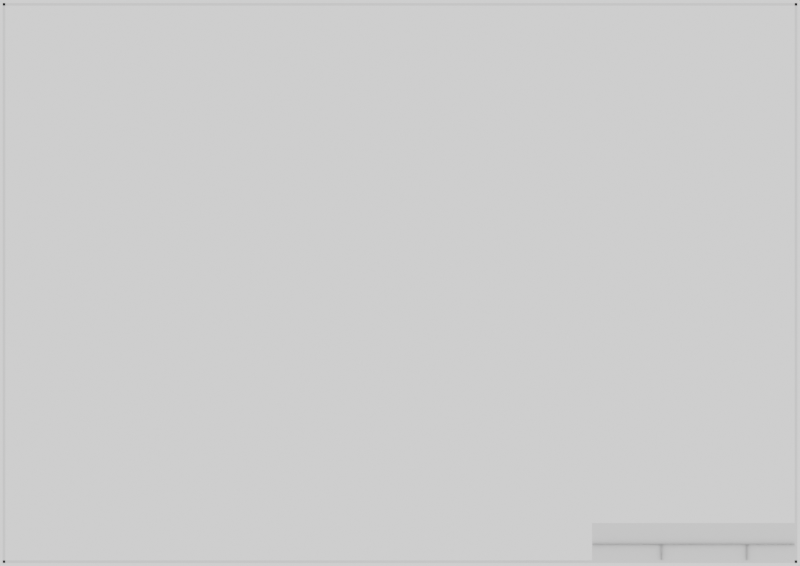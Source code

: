 # Source: part_template.blend  (saved by Blender 2.81.16; exported with 4.5.12 LTS)
import bpy
from mathutils import Matrix  # noqa: F401  (used for matrix-valued properties, if any)

bpy.ops.wm.read_factory_settings(use_empty=True)
scene = bpy.context.scene
scene.name = 'Main2d'

# ---- collections
col_collection = bpy.data.collections.new('Collection'); scene.collection.children.link(col_collection)
col_text = bpy.data.collections.new('Text'); scene.collection.children.link(col_text)

# ---- materials (node trees are filled in below, after node groups)
mat_material = bpy.data.materials.new('Material')
mat_text = bpy.data.materials.new('Text')

# ---- material node trees
mat_material.use_nodes = True; mat_material.node_tree.nodes.clear()
_N = mat_material.node_tree.nodes; _L = mat_material.node_tree.links
n0 = _N.new('ShaderNodeOutputMaterial'); n0.name = 'Material Output'; n0.location = (300, 300)
n1 = _N.new('ShaderNodeBsdfPrincipled'); n1.name = 'Principled BSDF'; n1.location = (10, 300)
n1.distribution = 'GGX'
n1.subsurface_method = 'BURLEY'
n1.inputs[3].default_value = 1.45
n1.inputs[27].default_value = (0.0, 0.0, 0.0, 1.0)
n1.inputs[28].default_value = 1.0
_L.new(n1.outputs[0], n0.inputs[0])
n0.is_active_output = True
mat_text.use_nodes = True; mat_text.node_tree.nodes.clear()
_N = mat_text.node_tree.nodes; _L = mat_text.node_tree.links
n0 = _N.new('ShaderNodeOutputMaterial'); n0.name = 'Material Output'; n0.location = (300, 300)
n1 = _N.new('ShaderNodeEmission'); n1.name = 'Emission'; n1.location = (10, 300)
n1.inputs[0].default_value = (0.0, 0.0, 0.0, 1.0)
_L.new(n1.outputs[0], n0.inputs[0])
n0.is_active_output = True

# ---- world
world_world = bpy.data.worlds.new('World'); scene.world = world_world
world_world.use_nodes = True; world_world.node_tree.nodes.clear()
_N = world_world.node_tree.nodes; _L = world_world.node_tree.links
n0 = _N.new('ShaderNodeOutputWorld'); n0.name = 'World Output'; n0.location = (300, 300)
n1 = _N.new('ShaderNodeBackground'); n1.name = 'Background'; n1.location = (10, 300)
n1.inputs[0].default_value = (1.0, 1.0, 1.0, 1.0)
_L.new(n1.outputs[0], n0.inputs[0])
n0.is_active_output = True
world_world.color = (0.05088, 0.05088, 0.05088)
world_world.use_sun_shadow = False
world_world.sun_shadow_jitter_overblur = 0.0

# ---- cameras
cam_camera = bpy.data.cameras.new('Camera')
cam_camera.type = 'ORTHO'
cam_camera.clip_end = 100.0
cam_camera.ortho_scale = 30.0

# ---- meshes
me_plane = bpy.data.meshes.new('Plane')
me_plane.from_pydata([(-14.9, 19.5, 0.0), (-14.8, -1.5, 0.0), (-14.9, -1.5, 0.0), (14.8, -1.5, 0.0), (14.9, -1.5, 0.0), (14.8, 19.5, 0.0), (14.9, 19.5, 0.0), (-14.8, 19.5, 0.0), (14.9, 19.5, 0.0), (-14.9, 19.4, 0.0), (-14.9, 19.5, 0.0), (14.9, 19.4, 0.0), (14.9, -1.4, 0.0), (-14.9, -1.5, 0.0), (-14.9, -1.4, 0.0), (14.9, -1.5, 0.0), (14.8, -1.4, 0.0), (14.8, -0.8, 0.1), (7.2, -1.4, 0.0), (14.8, -0.8, 0.0), (14.8, -4.172e-07, 0.0), (7.2, -4.172e-07, 0.0), (9.8, -1.4, 0.0), (9.8, -0.8, 0.0), (9.8, -1.4, 0.1), (9.8, -0.8, 0.1), (13.0, -1.4, 0.0), (13.0, -0.8, 0.0), (13.0, -1.4, 0.1), (13.0, -0.8, 0.1), (7.2, -0.8, 0.1), (7.2, -0.8, 0.0)], [], [(3, 4, 6, 5), (2, 1, 7, 0), (10, 9, 11, 8), (14, 13, 15, 12), (17, 19, 31, 30), (22, 23, 25, 24), (26, 27, 29, 28), (16, 20, 21, 18)])
_uv = me_plane.uv_layers.new(name='UVMap')
_uv.uv.foreach_set('vector', [0.0, 0.0, 0.0, 0.0, 0.0, 0.0, 0.0, 0.0, 0.0, 0.0, 0.0, 0.0, 0.0, 0.0, 0.0, 0.0, 0.0, 0.0, 0.0, 0.0, 0.0, 0.0, 0.0, 0.0, 0.0, 0.0, 0.0, 0.0, 0.0, 0.0, 0.0, 0.0, 0.0, 0.0, 0.0, 0.0, 0.0, 0.0, 0.0, 0.0, 0.0, 0.0, 0.0, 0.0, 0.0, 0.0, 0.0, 0.0, 0.0, 0.0, 0.0, 0.0, 0.0, 0.0, 0.0, 0.0, 0.0, 0.0, 0.0, 0.0, 0.0, 0.0, 0.0, 0.0])
me_plane.use_remesh_preserve_volume = False
me_plane.use_remesh_preserve_attributes = False
me_plane.use_mirror_vertex_groups = False
me_plane.update()
me_plane_001 = bpy.data.meshes.new('Plane.001')
me_plane_001.from_pydata([(9.0, -1.2, 0.0), (8.0, -1.2, 0.0), (8.0, -1.0, 0.0), (8.3, -1.16, 0.0), (8.1, -1.2, 0.0), (8.6, -1.2, 0.0), (8.6, -1.16, 0.0), (8.7, -1.2, 0.0), (8.8, -1.2, 0.0), (6.9, -1.2, 0.1), (6.7, -1.2, 0.1), (6.6, -1.2, 0.1), (7.0, -1.2, 0.0), (6.1, -1.16, 0.1), (7.5, -1.2, 0.0), (7.5, -1.1, 0.0), (6.1, -1.2, 0.1), (7.4, -1.16, 0.0), (6.3, -1.16, 0.1), (7.3, -1.16, 0.0), (6.4, -1.2, 0.1), (7.2, -1.16, 0.0), (7.1, -1.2, 0.0), (7.1, -1.16, 0.0), (7.6, -1.2, 0.0), (6.0, -1.2, 0.1), (7.7, -1.2, 0.0), (7.7, -1.16, 0.0), (7.9, -1.2, 0.1), (7.8, -1.16, 0.1), (7.8, -1.2, 0.1), (7.9, -1.16, 0.0), (7.6, -1.16, 0.1), (6.0, -1.0, 0.0), (6.5, -1.2, 0.0), (6.5, -1.1, 0.0), (7.2, -1.2, 0.1), (6.4, -1.16, 0.0), (6.3, -1.2, 0.0), (7.3, -1.2, 0.1), (6.2, -1.2, 0.0), (6.2, -1.16, 0.0), (7.4, -1.2, 0.1), (7.0, -1.0, 0.1), (8.9, -1.16, 0.1), (6.6, -1.16, 0.0), (8.9, -1.2, 0.1), (6.7, -1.16, 0.0), (6.8, -1.2, 0.0), (6.8, -1.16, 0.0), (8.8, -1.16, 0.1), (6.9, -1.16, 0.0), (8.7, -1.16, 0.1), (8.1, -1.16, 0.1), (8.2, -1.16, 0.1), (8.2, -1.2, 0.1), (8.3, -1.2, 0.1), (9.0, -1.0, 0.0), (8.4, -1.16, 0.1), (8.4, -1.2, 0.1), (8.5, -1.1, 0.1), (8.5, -1.2, 0.1), (8.5, -1.2, 0.0), (8.5, -1.1, 0.0), (8.4, -1.2, 0.0), (8.4, -1.16, 0.0), (8.3, -1.2, 0.0), (9.0, -1.0, 0.1), (8.2, -1.2, 0.0), (8.2, -1.16, 0.0), (6.9, -1.16, 0.1), (8.1, -1.16, 0.0), (6.8, -1.16, 0.1), (6.8, -1.2, 0.1), (6.7, -1.16, 0.1), (8.7, -1.16, 0.0), (6.6, -1.16, 0.1), (8.8, -1.16, 0.0), (8.9, -1.2, 0.0), (8.9, -1.16, 0.0), (6.2, -1.16, 0.1), (7.0, -1.0, 0.0), (6.2, -1.2, 0.1), (6.3, -1.2, 0.1), (7.4, -1.2, 0.0), (6.4, -1.16, 0.1), (7.3, -1.2, 0.0), (6.5, -1.1, 0.1), (7.2, -1.2, 0.0), (6.5, -1.2, 0.1), (6.0, -1.0, 0.1), (7.9, -1.16, 0.1), (7.7, -1.16, 0.1), (7.6, -1.16, 0.0), (7.7, -1.2, 0.1), (7.6, -1.2, 0.1), (7.8, -1.2, 0.0), (7.8, -1.16, 0.0), (7.9, -1.2, 0.0), (7.1, -1.16, 0.1), (6.0, -1.2, 0.0), (7.1, -1.2, 0.1), (7.2, -1.16, 0.1), (7.3, -1.16, 0.1), (6.4, -1.2, 0.0), (7.4, -1.16, 0.1), (7.5, -1.1, 0.1), (6.3, -1.16, 0.0), (7.5, -1.2, 0.1), (7.0, -1.2, 0.1), (6.1, -1.2, 0.0), (6.1, -1.16, 0.0), (6.6, -1.2, 0.0), (8.8, -1.2, 0.1), (6.7, -1.2, 0.0), (8.7, -1.2, 0.1), (8.6, -1.16, 0.1), (8.6, -1.2, 0.1), (6.9, -1.2, 0.0), (8.1, -1.2, 0.1), (8.3, -1.16, 0.1), (8.0, -1.0, 0.1), (8.0, -1.2, 0.1), (9.0, -1.2, 0.1)], [], [(98, 31, 91, 28), (26, 27, 92, 94), (24, 93, 32, 95), (88, 21, 102, 36), (96, 97, 29, 30), (68, 69, 54, 55), (22, 23, 99, 101), (86, 19, 103, 39), (48, 49, 72, 73), (84, 17, 105, 42), (1, 2, 121, 122), (64, 65, 58, 59), (12, 81, 43, 109), (62, 63, 60, 61), (8, 77, 50, 113), (0, 100, 25, 123), (7, 75, 52, 115), (14, 15, 106, 108), (40, 41, 80, 82), (118, 51, 70, 9), (4, 71, 53, 119), (114, 47, 74, 10), (110, 111, 13, 16), (66, 3, 120, 56), (112, 45, 76, 11), (57, 0, 123, 67), (34, 35, 87, 89), (38, 107, 18, 83), (78, 79, 44, 46), (104, 37, 85, 20), (5, 6, 116, 117), (100, 33, 90, 25)])
_uv = me_plane_001.uv_layers.new(name='UVMap')
_uv.uv.foreach_set('vector', [0.0, 0.0, 0.0, 0.0, 0.0, 0.0, 0.0, 0.0, 0.0, 0.0, 0.0, 0.0, 0.0, 0.0, 0.0, 0.0, 0.0, 0.0, 0.0, 0.0, 0.0, 0.0, 0.0, 0.0, 0.0, 0.0, 0.0, 0.0, 0.0, 0.0, 0.0, 0.0, 0.0, 0.0, 0.0, 0.0, 0.0, 0.0, 0.0, 0.0, 0.0, 0.0, 0.0, 0.0, 0.0, 0.0, 0.0, 0.0, 0.0, 0.0, 0.0, 0.0, 0.0, 0.0, 0.0, 0.0, 0.0, 0.0, 0.0, 0.0, 0.0, 0.0, 0.0, 0.0, 0.0, 0.0, 0.0, 0.0, 0.0, 0.0, 0.0, 0.0, 0.0, 0.0, 0.0, 0.0, 0.0, 0.0, 0.0, 0.0, 0.0, 0.0, 0.0, 0.0, 0.0, 0.0, 0.0, 0.0, 0.0, 0.0, 0.0, 0.0, 0.0, 0.0, 0.0, 0.0, 0.0, 0.0, 0.0, 0.0, 0.0, 0.0, 0.0, 0.0, 0.0, 0.0, 0.0, 0.0, 0.0, 0.0, 0.0, 0.0, 0.0, 0.0, 0.0, 0.0, 0.0, 0.0, 0.0, 0.0, 0.0, 0.0, 0.0, 0.0, 0.0, 0.0, 0.0, 0.0, 0.0, 0.0, 0.0, 0.0, 0.0, 0.0, 0.0, 0.0, 0.0, 0.0, 0.0, 0.0, 0.0, 0.0, 0.0, 0.0, 0.0, 0.0, 0.0, 0.0, 0.0, 0.0, 0.0, 0.0, 0.0, 0.0, 0.0, 0.0, 0.0, 0.0, 0.0, 0.0, 0.0, 0.0, 0.0, 0.0, 0.0, 0.0, 0.0, 0.0, 0.0, 0.0, 0.0, 0.0, 0.0, 0.0, 0.0, 0.0, 0.0, 0.0, 0.0, 0.0, 0.0, 0.0, 0.0, 0.0, 0.0, 0.0, 0.0, 0.0, 0.0, 0.0, 0.0, 0.0, 0.0, 0.0, 0.0, 0.0, 0.0, 0.0, 0.0, 0.0, 0.0, 0.0, 0.0, 0.0, 0.0, 0.0, 0.0, 0.0, 0.0, 0.0, 0.0, 0.0, 0.0, 0.0, 0.0, 0.0, 0.0, 0.0, 0.0, 0.0, 0.0, 0.0, 0.0, 0.0, 0.0, 0.0, 0.0, 0.0, 0.0, 0.0, 0.0, 0.0, 0.0, 0.0, 0.0, 0.0, 0.0, 0.0, 0.0, 0.0, 0.0, 0.0, 0.0, 0.0, 0.0, 0.0, 0.0, 0.0, 0.0, 0.0, 0.0, 0.0, 0.0, 0.0, 0.0, 0.0])
me_plane_001.materials.append(mat_material)
me_plane_001.use_remesh_preserve_volume = False
me_plane_001.use_remesh_preserve_attributes = False
me_plane_001.use_mirror_vertex_groups = False
me_plane_001.update()

# ---- curves / text
txt_text_001 = bpy.data.curves.new('Text.001', 'FONT')
txt_text_001.dimensions = '2D'
txt_text_001.body = 'Designer: sdfgeoff'
txt_text_001.materials.append(mat_text)
txt_text_001.use_path_clamp = True
txt_text_001.size = 0.3
txt_text_002 = bpy.data.curves.new('Text.002', 'FONT')
txt_text_002.dimensions = '2D'
txt_text_002.body = 'Project: Turbo Track'
txt_text_002.materials.append(mat_text)
txt_text_002.use_path_clamp = True
txt_text_002.size = 0.3
txt_text_004 = bpy.data.curves.new('Text.004', 'FONT')
txt_text_004.dimensions = '2D'
txt_text_004.body = 'Drawing Name'
txt_text_004.materials.append(mat_text)
txt_text_004.use_path_clamp = True
txt_text_004.size = 0.6
txt_text_006 = bpy.data.curves.new('Text.006', 'FONT')
txt_text_006.dimensions = '2D'
txt_text_006.body = 'v12345677'
txt_text_006.materials.append(mat_text)
txt_text_006.use_path_clamp = True
txt_text_006.size = 0.2

# ---- objects
ob_camera = bpy.data.objects.new('Camera', cam_camera)
ob_replace_001 = bpy.data.objects.new('REPLACE.001', None)
ob_replace_002 = bpy.data.objects.new('REPLACE.002', None)
ob_replace_003 = bpy.data.objects.new('REPLACE.003', None)
ob_plane = bpy.data.objects.new('Plane', me_plane)
ob_plane_001 = bpy.data.objects.new('Plane.001', me_plane_001)
ob_author = bpy.data.objects.new('Author', txt_text_001)
ob_project = bpy.data.objects.new('Project', txt_text_002)
ob_drawingname = bpy.data.objects.new('DrawingName', txt_text_004)
ob_versionhash = bpy.data.objects.new('VersionHash', txt_text_006)

# ---- transforms, parenting, visibility, modifiers, constraints
ob_camera.location = (0.0, 0.0, 19.0)
ob_camera.lock_rotations_4d = False
ob_camera.empty_display_type = 'ARROWS'
ob_camera.color = (0.0, 0.0, 0.0, 0.0)
ob_camera.display_type = 'WIRE'
ob_camera.lineart.crease_threshold = 0.0
ob_replace_001.location = (-7.0, 4.0, 0.0)
ob_replace_001.rotation_euler = (1.042e-14, 6.283, -1.571)
ob_replace_001.lineart.crease_threshold = 0.0
ob_replace_002.location = (-7.0, -5.0, 0.0)
ob_replace_002.rotation_euler = (-1.571, 4.712, 0.0)
ob_replace_002.lineart.crease_threshold = 0.0
ob_replace_003.location = (7.0, -5.0, 0.0)
ob_replace_003.rotation_euler = (-1.571, 6.283, 0.0)
ob_replace_003.lineart.crease_threshold = 0.0
ob_plane.location = (0.0, -9.0, 0.0)
ob_plane.lineart.crease_threshold = 0.0
ob_plane_001.location = (-2.0, -9.0, 0.0)
ob_plane_001.lineart.crease_threshold = 0.0
ob_author.location = (7.4, -10.2, 0.0)
ob_author.lineart.crease_threshold = 0.0
ob_project.location = (10.0, -10.2, 0.0)
ob_project.lineart.crease_threshold = 0.0
ob_drawingname.location = (7.4, -9.6, 0.0)
ob_drawingname.lineart.crease_threshold = 0.0
ob_versionhash.location = (13.2, -10.2, 0.0)
ob_versionhash.lineart.crease_threshold = 0.0

# ---- collection membership
col_collection.objects.link(ob_camera)
col_collection.objects.link(ob_replace_001)
col_collection.objects.link(ob_replace_002)
col_collection.objects.link(ob_replace_003)
col_collection.objects.link(ob_plane)
col_collection.objects.link(ob_plane_001)
col_text.objects.link(ob_author)
col_text.objects.link(ob_project)
col_text.objects.link(ob_drawingname)
col_text.objects.link(ob_versionhash)
def _layer_coll(name, lc=None):
    lc = lc or bpy.context.view_layer.layer_collection
    for c in lc.children:
        if c.name == name: return c
        r = _layer_coll(name, c)
        if r: return r
_layer_coll('Text').exclude = True

# ---- scene / render settings (as saved in the file)
scene.camera = ob_camera
scene.frame_start = 1; scene.frame_end = 250; scene.frame_set(1)
scene.render.engine = 'CYCLES'
scene.render.resolution_x = 2970
scene.render.resolution_y = 2100
scene.render.resolution_percentage = 50
scene.render.use_freestyle = True
scene.cycles.use_denoising = False
scene.cycles.samples = 1
scene.cycles.sampling_pattern = 'TABULATED_SOBOL'
scene.cycles.use_adaptive_sampling = False
scene.cycles.use_light_tree = False
scene.cycles.caustics_reflective = False
scene.cycles.caustics_refractive = False
scene.cycles.max_bounces = 0
scene.cycles.diffuse_bounces = 0
scene.cycles.glossy_bounces = 0
scene.cycles.transmission_bounces = 0
scene.cycles.transparent_max_bounces = 0
scene.cycles.volume_max_steps = 2
scene.view_settings.view_transform = 'Filmic'
bpy.context.view_layer.update()
